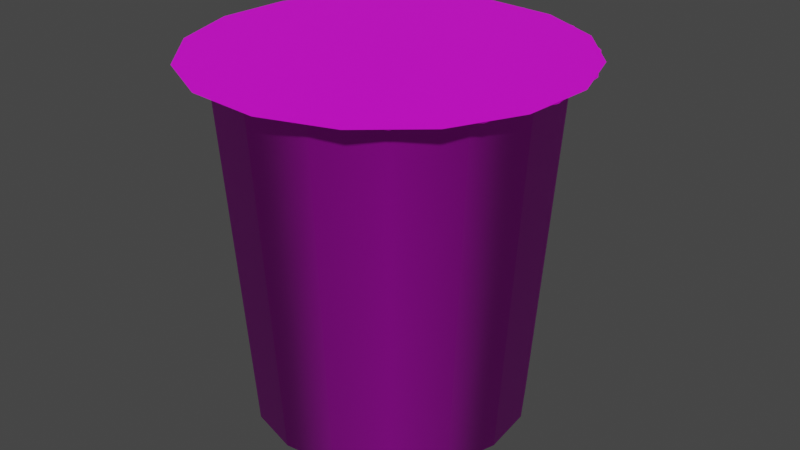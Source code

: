 # Source: pribinacek.blend  (saved by Blender 2.80.75; exported with 4.5.12 LTS)
import bpy
from mathutils import Matrix  # noqa: F401  (used for matrix-valued properties, if any)

bpy.ops.wm.read_factory_settings(use_empty=True)
scene = bpy.context.scene
scene.name = 'Scene'

# ---- collections
col_collection = bpy.data.collections.new('Collection'); scene.collection.children.link(col_collection)

# ---- images (referenced by path relative to the original .blend; pixels are not part of the script)
import os
ASSET_DIR = os.environ.get("B2B_ASSET_DIR", "")  # directory of the original .blend (textures are referenced by path, not embedded)
HERE = os.path.dirname(os.path.abspath(__file__))  # packed textures are extracted next to this script under _unpacked/

def load_image(name, relpath, width, height, colorspace="sRGB"):
    """Load a texture the original file referenced (path relative to the .blend, or extracted next to this script)."""
    p = next((c for c in (os.path.join(HERE, relpath), os.path.join(ASSET_DIR, relpath)) if relpath and os.path.exists(c)), "")
    if p:
        img = bpy.data.images.load(p, check_existing=True)
        img.name = name
    else:  # same state as the original file: an image datablock whose file is absent (Cycles renders it pink)
        img = bpy.data.images.new(name, width, height)
        img.source = "FILE"
        img.filepath = "//" + (relpath or name)
    img.colorspace_settings.name = colorspace
    return img
img_pribin_top_png = load_image('Pribin top.png', 'Pribin top.png', 1024, 1024, 'sRGB')
img_pribin_body_png = load_image('Pribin body.png', 'Pribin body.png', 1024, 1024, 'sRGB')

# ---- materials (node trees are filled in below, after node groups)
mat_pribinacek2 = bpy.data.materials.new('Pribinacek2')
mat_pribinacek2.use_transparent_shadow = False
mat_pribinacek = bpy.data.materials.new('Pribinacek')
mat_pribinacek.use_transparent_shadow = False

# ---- material node trees
mat_pribinacek2.use_nodes = True; mat_pribinacek2.node_tree.nodes.clear()
_N = mat_pribinacek2.node_tree.nodes; _L = mat_pribinacek2.node_tree.links
n0 = _N.new('ShaderNodeOutputMaterial'); n0.name = 'Material Output'; n0.location = (300, 300)
n1 = _N.new('ShaderNodeBsdfPrincipled'); n1.name = 'Principled BSDF'; n1.location = (10, 300)
n1.distribution = 'GGX'
n1.subsurface_method = 'BURLEY'
n1.inputs[3].default_value = 1.45
n1.inputs[27].default_value = (0.0, 0.0, 0.0, 1.0)
n1.inputs[28].default_value = 1.0
n2 = _N.new('ShaderNodeTexImage'); n2.name = 'Image Texture'; n2.location = (-280, 270)
n2.image = img_pribin_top_png
_L.new(n1.outputs[0], n0.inputs[0])
_L.new(n2.outputs[0], n1.inputs[0])
n0.is_active_output = True
mat_pribinacek.use_nodes = True; mat_pribinacek.node_tree.nodes.clear()
_N = mat_pribinacek.node_tree.nodes; _L = mat_pribinacek.node_tree.links
n0 = _N.new('ShaderNodeOutputMaterial'); n0.name = 'Material Output'; n0.location = (300, 300)
n1 = _N.new('ShaderNodeBsdfPrincipled'); n1.name = 'Principled BSDF'; n1.location = (10, 300)
n1.distribution = 'GGX'
n1.subsurface_method = 'BURLEY'
n1.inputs[3].default_value = 1.45
n1.inputs[27].default_value = (0.0, 0.0, 0.0, 1.0)
n1.inputs[28].default_value = 1.0
n2 = _N.new('ShaderNodeTexImage'); n2.name = 'Image Texture'; n2.location = (-280, 270)
n2.image = img_pribin_body_png
_L.new(n1.outputs[0], n0.inputs[0])
_L.new(n2.outputs[0], n1.inputs[0])
n0.is_active_output = True

# ---- world
world_world = bpy.data.worlds.new('World'); scene.world = world_world
world_world.use_nodes = True; world_world.node_tree.nodes.clear()
_N = world_world.node_tree.nodes; _L = world_world.node_tree.links
n0 = _N.new('ShaderNodeOutputWorld'); n0.name = 'World Output'; n0.location = (300, 300)
n1 = _N.new('ShaderNodeBackground'); n1.name = 'Background'; n1.location = (10, 300)
n1.inputs[0].default_value = (0.05088, 0.05088, 0.05088, 1.0)
_L.new(n1.outputs[0], n0.inputs[0])
n0.is_active_output = True
world_world.color = (0.05088, 0.05088, 0.05088)
world_world.use_sun_shadow = False
world_world.sun_shadow_jitter_overblur = 0.0

# ---- meshes
me_circle_007 = bpy.data.meshes.new('Circle.007')
me_circle_007.from_pydata([(0.04486, 0.02449, 0.9946), (-0.387, -0.2219, 0.9946), (-0.2598, -0.3684, 0.9946), (-0.08623, -0.4551, 0.9946), (0.1073, -0.4688, 0.9946), (0.2913, -0.4073, 0.9946), (0.4378, -0.2802, 0.9946), (0.5245, -0.1066, 0.9946), (0.5381, 0.08691, 0.9946), (0.4767, 0.2709, 0.9946), (0.3495, 0.4174, 0.9946), (0.1759, 0.5041, 0.9946), (-0.01757, 0.5178, 0.9946), (-0.2786, 0.5913, 0.9946), (-0.3481, 0.3291, 0.9946), (-0.4347, 0.1556, 0.9946), (-0.4484, -0.03794, 0.9946), (0.1323, 0.3442, 0.9946), (0.08856, 0.1844, 0.9946), (0.04694, 0.5132, 0.9946), (0.1114, 0.5086, 0.9946), (0.003241, 0.3533, 0.9946), (0.02405, 0.1889, 0.9946), (-0.2102, 0.5994, 0.9946), (-0.1212, 0.5713, 0.9946), (-0.1194, 0.3124, 0.9946), (-0.03729, 0.1684, 0.9946), (-0.3415, 0.4456, 0.9946), (-0.3204, 0.5365, 0.9946), (-0.2171, 0.2276, 0.9946), (-0.08612, 0.126, 0.9946), (-0.4059, 0.2134, 0.9946), (-0.377, 0.2713, 0.9946), (-0.2749, 0.1119, 0.9946), (-0.115, 0.06818, 0.9946), (-0.246, 0.1697, 0.9946), (-0.1683, 0.27, 0.9946), (-0.0581, 0.3329, 0.9946), (0.06775, 0.3488, 0.9946), (0.278, -0.2509, 0.05048), (0.3674, -0.1402, 0.05048), (0.4075, -0.003656, 0.05048), (0.3924, 0.1379, 0.05048), (0.3243, 0.2628, 0.05048), (0.2135, 0.3522, 0.05048), (0.077, 0.3924, 0.05048), (-0.06451, 0.3772, 0.05048), (-0.1895, 0.3091, 0.05048), (-0.2788, 0.1983, 0.05048), (-0.319, 0.06182, 0.05048), (-0.3039, -0.07969, 0.05048), (-0.2358, -0.2046, 0.05048), (-0.125, -0.294, 0.05048), (0.01153, -0.3342, 0.05048), (0.153, -0.3191, 0.05048), (0.4252, -0.1705, 0.9791), (0.3199, -0.3011, 0.9791), (0.4726, -0.009521, 0.9791), (0.4548, 0.1573, 0.9791), (0.3744, 0.3047, 0.9791), (0.2438, 0.4101, 0.9791), (0.08286, 0.4574, 0.9791), (-0.084, 0.4396, 0.9791), (-0.2313, 0.3593, 0.9791), (-0.3367, 0.2287, 0.9791), (-0.3841, 0.06768, 0.9791), (-0.3663, -0.09918, 0.9791), (-0.2859, -0.2465, 0.9791), (-0.1553, -0.3519, 0.9791), (0.00566, -0.3993, 0.9791), (0.1725, -0.3814, 0.9791), (0.3236, -0.1172, 0.05048), (0.2463, -0.213, 0.05048), (0.3583, 0.0007789, 0.05048), (0.3452, 0.1231, 0.05048), (0.2863, 0.2311, 0.05048), (0.1906, 0.3084, 0.05048), (0.07256, 0.3431, 0.05048), (-0.04978, 0.3301, 0.05048), (-0.1578, 0.2712, 0.05048), (-0.2351, 0.1754, 0.05048), (-0.2698, 0.05738, 0.05048), (-0.2567, -0.06495, 0.05048), (-0.1978, -0.173, 0.05048), (-0.1021, -0.2502, 0.05048), (0.01596, -0.285, 0.05048), (0.1383, -0.2719, 0.05048), (0.3236, -0.1172, 0.1469), (0.2463, -0.213, 0.1469), (0.04426, 0.02908, 0.1469), (0.3583, 0.0007789, 0.1469), (0.3452, 0.1231, 0.1469), (0.2863, 0.2311, 0.1469), (0.1906, 0.3084, 0.1469), (0.07256, 0.3431, 0.1469), (-0.04978, 0.3301, 0.1469), (-0.1578, 0.2712, 0.1469), (-0.2351, 0.1754, 0.1469), (-0.2698, 0.05738, 0.1469), (-0.2567, -0.06495, 0.1469), (-0.1978, -0.173, 0.1469), (-0.1021, -0.2502, 0.1469), (0.01596, -0.285, 0.1469), (0.1383, -0.2719, 0.1469), (0.4788, -0.1986, 0.9924), (0.3586, -0.3475, 0.9924), (0.5328, -0.01495, 0.9924), (0.5125, 0.1754, 0.9924), (0.4209, 0.3434, 0.9924), (0.2719, 0.4636, 0.9924), (0.08829, 0.5177, 0.9924), (-0.102, 0.4973, 0.9924), (-0.2701, 0.4057, 0.9924), (-0.3903, 0.2567, 0.9924), (-0.4443, 0.07311, 0.9924), (-0.424, -0.1172, 0.9924), (-0.3323, -0.2853, 0.9924), (-0.1834, -0.4055, 0.9924), (0.0002351, -0.4595, 0.9924), (0.1906, -0.4391, 0.9924)], [], [(0, 1, 2), (0, 2, 3), (0, 3, 4), (0, 4, 5), (0, 5, 6), (0, 6, 7), (0, 7, 8), (0, 8, 9), (0, 9, 10), (0, 10, 11, 17, 18), (0, 18, 22), (0, 22, 26), (0, 26, 30), (0, 30, 34), (0, 34, 33, 15, 16), (0, 16, 1), (33, 31, 15), (34, 35, 33), (33, 35, 31), (35, 32, 31), (34, 30, 35), (30, 29, 35), (35, 29, 32), (29, 14, 32), (29, 27, 14), (30, 36, 29), (29, 36, 27), (36, 28, 27), (30, 26, 36), (26, 25, 36), (36, 25, 28), (25, 13, 28), (25, 23, 13), (26, 37, 25), (25, 37, 23), (37, 24, 23), (26, 22, 37), (22, 21, 37), (37, 21, 24), (21, 12, 24), (21, 19, 12), (22, 38, 21), (21, 38, 19), (38, 20, 19), (22, 18, 38), (18, 17, 38), (38, 17, 20), (17, 11, 20), (47, 46, 78, 79), (44, 43, 75, 76), (53, 52, 84, 85), (50, 49, 81, 82), (45, 44, 76, 77), (42, 41, 73, 74), (40, 39, 72, 71), (51, 50, 82, 83), (48, 47, 79, 80), (54, 53, 85, 86), (43, 42, 74, 75), (49, 48, 80, 81), (46, 45, 77, 78), (39, 54, 86, 72), (52, 51, 83, 84), (41, 40, 71, 73), (60, 61, 110, 109), (57, 58, 107, 106), (66, 67, 116, 115), (56, 55, 104, 105), (63, 64, 113, 112), (69, 70, 119, 118), (58, 59, 108, 107), (64, 65, 114, 113), (61, 62, 111, 110), (70, 56, 105, 119), (67, 68, 117, 116), (55, 57, 106, 104), (62, 63, 112, 111), (59, 60, 109, 108), (68, 69, 118, 117), (65, 66, 115, 114), (41, 42, 58, 57), (52, 53, 69, 68), (46, 47, 63, 62), (49, 50, 66, 65), (40, 41, 57, 55), (43, 44, 60, 59), (54, 39, 56, 70), (48, 49, 65, 64), (51, 52, 68, 67), (42, 43, 59, 58), (45, 46, 62, 61), (39, 40, 55, 56), (50, 51, 67, 66), (53, 54, 70, 69), (44, 45, 61, 60), (47, 48, 64, 63), (78, 77, 94, 95), (75, 74, 91, 92), (84, 83, 100, 101), (81, 80, 97, 98), (72, 86, 103, 88), (76, 75, 92, 93), (73, 71, 87, 90), (82, 81, 98, 99), (79, 78, 95, 96), (85, 84, 101, 102), (74, 73, 90, 91), (80, 79, 96, 97), (77, 76, 93, 94), (86, 85, 102, 103), (71, 72, 88, 87), (83, 82, 99, 100), (89, 87, 88), (89, 90, 87), (89, 91, 90), (89, 92, 91), (89, 93, 92), (89, 94, 93), (89, 95, 94), (89, 96, 95), (89, 97, 96), (89, 98, 97), (89, 99, 98), (89, 100, 99), (89, 101, 100), (89, 102, 101), (89, 103, 102), (89, 88, 103)])
me_circle_007.polygons.foreach_set('use_smooth', [True] * 128)
me_circle_007.polygons.foreach_set('material_index', [0, 0, 0, 0, 0, 0, 0, 0, 0, 0, 0, 0, 0, 0, 0, 0, 0, 0, 0, 0, 0, 0, 0, 0, 0, 0, 0, 0, 0, 0, 0, 0, 0, 0, 0, 0, 0, 0, 0, 0, 0, 0, 0, 0, 0, 0, 0, 0, 1, 1, 1, 1, 1, 1, 1, 1, 1, 1, 1, 1, 1, 1, 1, 1, 1, 1, 1, 1, 1, 1, 1, 1, 1, 1, 1, 1, 1, 1, 1, 1, 1, 1, 1, 1, 1, 1, 1, 1, 1, 1, 1, 1, 1, 1, 1, 1, 1, 1, 1, 1, 1, 1, 1, 1, 1, 1, 1, 1, 1, 1, 1, 1, 1, 1, 1, 1, 1, 1, 1, 1, 1, 1, 1, 1, 1, 1, 1, 1])
_uv = me_circle_007.uv_layers.new(name='UVMap')
_uv.uv.foreach_set('vector', [0.5, 0.5, 0.1552, 0.8623, 0.04282, 0.7028, 0.5, 0.5, 0.04282, 0.7028, 0.0, 0.5124, 0.5, 0.5, 0.0, 0.5124, 0.0333, 0.3201, 0.5, 0.5, 0.0333, 0.3201, 0.1377, 0.1552, 0.5, 0.5, 0.1377, 0.1552, 0.2972, 0.04282, 0.5, 0.5, 0.2972, 0.04282, 0.4876, 0.0, 0.5, 0.5, 0.4876, 0.0, 0.6799, 0.0333, 0.5, 0.5, 0.6799, 0.0333, 0.8448, 0.1377, 0.5, 0.5, 0.8448, 0.1377, 0.9572, 0.2972, 0.5, 0.5, 0.9572, 0.2972, 1.0, 0.4876, 0.8333, 0.4917, 0.6667, 0.4959, 0.5, 0.5, 0.6667, 0.4959, 0.6556, 0.56, 0.5, 0.5, 0.6556, 0.56, 0.6208, 0.6149, 0.5, 0.5, 0.6208, 0.6149, 0.5676, 0.6524, 0.5, 0.5, 0.5676, 0.6524, 0.5041, 0.6667, 0.5, 0.5, 0.5041, 0.6667, 0.5083, 0.8333, 0.5124, 1.0, 0.3201, 0.9667, 0.5, 0.5, 0.3201, 0.9667, 0.1552, 0.8623, 0.5083, 0.8333, 0.5759, 0.9857, 0.5124, 1.0, 0.5041, 0.6667, 0.5718, 0.8191, 0.5083, 0.8333, 0.5083, 0.8333, 0.5718, 0.8191, 0.5759, 0.9857, 0.5718, 0.8191, 0.6394, 0.9715, 0.5759, 0.9857, 0.5041, 0.6667, 0.5676, 0.6524, 0.5718, 0.8191, 0.5676, 0.6524, 0.6352, 0.8048, 0.5718, 0.8191, 0.5718, 0.8191, 0.6352, 0.8048, 0.6394, 0.9715, 0.6352, 0.8048, 0.7028, 0.9572, 0.6394, 0.9715, 0.6352, 0.8048, 0.8181, 0.9788, 0.7028, 0.9572, 0.5676, 0.6524, 0.6884, 0.7673, 0.6352, 0.8048, 0.6352, 0.8048, 0.6884, 0.7673, 0.8181, 0.9788, 0.6884, 0.7673, 0.912, 0.9801, 0.8181, 0.9788, 0.5676, 0.6524, 0.6208, 0.6149, 0.6884, 0.7673, 0.6208, 0.6149, 0.7416, 0.7298, 0.6884, 0.7673, 0.6884, 0.7673, 0.7416, 0.7298, 0.912, 0.9801, 0.7416, 0.7298, 0.9756, 0.9525, 0.912, 0.9801, 0.7416, 0.7298, 1.0, 0.8877, 0.9756, 0.9525, 0.6208, 0.6149, 0.7763, 0.6749, 0.7416, 0.7298, 0.7416, 0.7298, 0.7763, 0.6749, 1.0, 0.8877, 0.7763, 0.6749, 0.994, 0.7939, 1.0, 0.8877, 0.6208, 0.6149, 0.6556, 0.56, 0.7763, 0.6749, 0.6556, 0.56, 0.8111, 0.6199, 0.7763, 0.6749, 0.7763, 0.6749, 0.8111, 0.6199, 0.994, 0.7939, 0.8111, 0.6199, 0.9667, 0.6799, 0.994, 0.7939, 0.8111, 0.6199, 0.9778, 0.6158, 0.9667, 0.6799, 0.6556, 0.56, 0.8222, 0.5558, 0.8111, 0.6199, 0.8111, 0.6199, 0.8222, 0.5558, 0.9778, 0.6158, 0.8222, 0.5558, 0.9889, 0.5517, 0.9778, 0.6158, 0.6556, 0.56, 0.6667, 0.4959, 0.8222, 0.5558, 0.6667, 0.4959, 0.8333, 0.4917, 0.8222, 0.5558, 0.8222, 0.5558, 0.8333, 0.4917, 0.9889, 0.5517, 0.8333, 0.4917, 1.0, 0.4876, 0.9889, 0.5517, 0.8492, 0.08982, 0.8629, 0.1248, 0.8507, 0.1274, 0.8388, 0.09712, 0.8492, 0.1977, 0.8238, 0.2244, 0.8169, 0.2135, 0.8388, 0.1904, 0.6829, 0.1248, 0.6966, 0.08982, 0.7069, 0.09712, 0.6951, 0.1274, 0.755, 0.04855, 0.7908, 0.04855, 0.7884, 0.06144, 0.7574, 0.06144, 0.8629, 0.1627, 0.8492, 0.1977, 0.8388, 0.1904, 0.8507, 0.1601, 0.7908, 0.2389, 0.755, 0.2389, 0.7574, 0.226, 0.7884, 0.226, 0.7219, 0.2244, 0.6966, 0.1977, 0.7069, 0.1904, 0.7288, 0.2135, 0.7219, 0.06304, 0.755, 0.04855, 0.7574, 0.06144, 0.7288, 0.07397, 0.8238, 0.06304, 0.8492, 0.08982, 0.8388, 0.09712, 0.8169, 0.07397, 0.6829, 0.1627, 0.6829, 0.1248, 0.6951, 0.1274, 0.6951, 0.1601, 0.8238, 0.2244, 0.7908, 0.2389, 0.7884, 0.226, 0.8169, 0.2135, 0.7908, 0.04855, 0.8238, 0.06304, 0.8169, 0.07397, 0.7884, 0.06144, 0.8629, 0.1248, 0.8629, 0.1627, 0.8507, 0.1601, 0.8507, 0.1274, 0.6966, 0.1977, 0.6829, 0.1627, 0.6951, 0.1601, 0.7069, 0.1904, 0.6966, 0.08982, 0.7219, 0.06304, 0.7288, 0.07397, 0.7069, 0.09712, 0.755, 0.2389, 0.7219, 0.2244, 0.7288, 0.2135, 0.7574, 0.226, 0.07662, 0.6023, 0.09277, 0.6435, 0.08013, 0.6525, 0.06171, 0.6054, 0.1226, 0.4848, 0.09277, 0.5164, 0.08013, 0.5074, 0.1142, 0.4714, 0.2726, 0.6435, 0.2888, 0.6023, 0.3037, 0.6054, 0.2853, 0.6525, 0.2038, 0.4677, 0.1616, 0.4677, 0.1586, 0.4519, 0.2068, 0.4519, 0.1616, 0.6922, 0.2038, 0.6922, 0.2068, 0.708, 0.1586, 0.708, 0.2726, 0.5164, 0.2428, 0.4848, 0.2513, 0.4714, 0.2853, 0.5074, 0.09277, 0.5164, 0.07662, 0.5576, 0.06171, 0.5545, 0.08013, 0.5074, 0.2038, 0.6922, 0.2428, 0.6751, 0.2513, 0.6885, 0.2068, 0.708, 0.09277, 0.6435, 0.1226, 0.6751, 0.1142, 0.6885, 0.08013, 0.6525, 0.2428, 0.4848, 0.2038, 0.4677, 0.2068, 0.4519, 0.2513, 0.4714, 0.2888, 0.6023, 0.2888, 0.5576, 0.3037, 0.5545, 0.3037, 0.6054, 0.1616, 0.4677, 0.1226, 0.4848, 0.1142, 0.4714, 0.1586, 0.4519, 0.1226, 0.6751, 0.1616, 0.6922, 0.1586, 0.708, 0.1142, 0.6885, 0.07662, 0.5576, 0.07662, 0.6023, 0.06171, 0.6054, 0.06171, 0.5545, 0.2888, 0.5576, 0.2726, 0.5164, 0.2853, 0.5074, 0.3037, 0.5545, 0.2428, 0.6751, 0.2726, 0.6435, 0.2853, 0.6525, 0.2513, 0.6885, 0.4503, 0.3116, 0.425, 0.3126, 0.4113, 0.06527, 0.4411, 0.06413, 0.9272, 0.4398, 0.9602, 0.4393, 0.9694, 0.6868, 0.9304, 0.6874, 0.5429, 0.6881, 0.5098, 0.6873, 0.5147, 0.4398, 0.5537, 0.4407, 0.441, 0.6873, 0.4157, 0.6881, 0.4037, 0.4407, 0.4335, 0.4398, 0.4833, 0.3111, 0.4503, 0.3116, 0.4411, 0.06413, 0.4801, 0.06351, 0.7364, 0.6873, 0.7006, 0.687, 0.6991, 0.4395, 0.7413, 0.4398, 0.5522, 0.3116, 0.5191, 0.3111, 0.5223, 0.06351, 0.5613, 0.06413, 0.474, 0.687, 0.441, 0.6873, 0.4335, 0.4398, 0.4725, 0.4395, 0.8914, 0.4398, 0.9272, 0.4398, 0.9304, 0.6874, 0.8882, 0.6874, 0.7694, 0.6881, 0.7364, 0.6873, 0.7413, 0.4398, 0.7803, 0.4407, 0.6675, 0.6873, 0.6422, 0.6881, 0.6302, 0.4407, 0.6601, 0.4398, 0.5191, 0.3111, 0.4833, 0.3111, 0.4801, 0.06351, 0.5223, 0.06351, 0.8583, 0.4393, 0.8914, 0.4398, 0.8882, 0.6874, 0.8492, 0.6868, 0.5775, 0.3126, 0.5522, 0.3116, 0.5613, 0.06413, 0.5912, 0.06527, 0.7006, 0.687, 0.6675, 0.6873, 0.6601, 0.4398, 0.6991, 0.4395, 0.5098, 0.6873, 0.474, 0.687, 0.4725, 0.4395, 0.5147, 0.4398, 0.8639, 0.8094, 0.8647, 0.7862, 0.8889, 0.7862, 0.8881, 0.8094, 0.6438, 0.8055, 0.6443, 0.7753, 0.6685, 0.7753, 0.6681, 0.8055, 0.6066, 0.8382, 0.6066, 0.8055, 0.6308, 0.8055, 0.6308, 0.8382, 0.8639, 0.9026, 0.8634, 0.8724, 0.8877, 0.8724, 0.8881, 0.9026, 0.8505, 0.8724, 0.85, 0.9026, 0.8258, 0.9026, 0.8262, 0.8724, 0.6438, 0.8382, 0.6438, 0.8055, 0.6681, 0.8055, 0.6681, 0.8382, 0.85, 0.8094, 0.8505, 0.8396, 0.8262, 0.8396, 0.8258, 0.8094, 0.8647, 0.9258, 0.8639, 0.9026, 0.8881, 0.9026, 0.8889, 0.9258, 0.8634, 0.8396, 0.8639, 0.8094, 0.8881, 0.8094, 0.8877, 0.8396, 0.607, 0.8685, 0.6066, 0.8382, 0.6308, 0.8382, 0.6313, 0.8685, 0.8492, 0.7862, 0.85, 0.8094, 0.8258, 0.8094, 0.825, 0.7862, 0.8634, 0.8724, 0.8634, 0.8396, 0.8877, 0.8396, 0.8877, 0.8724, 0.6443, 0.8685, 0.6438, 0.8382, 0.6681, 0.8382, 0.6685, 0.8685, 0.85, 0.9026, 0.8492, 0.9258, 0.825, 0.9258, 0.8258, 0.9026, 0.8505, 0.8396, 0.8505, 0.8724, 0.8262, 0.8724, 0.8262, 0.8396, 0.6066, 0.8055, 0.607, 0.7753, 0.6313, 0.7753, 0.6308, 0.8055, 0.4829, 0.8757, 0.4388, 0.806, 0.4674, 0.7934, 0.4829, 0.8757, 0.4169, 0.8291, 0.4388, 0.806, 0.4829, 0.8757, 0.4051, 0.8594, 0.4169, 0.8291, 0.4829, 0.8757, 0.4051, 0.8921, 0.4051, 0.8594, 0.4829, 0.8757, 0.4169, 0.9224, 0.4051, 0.8921, 0.4829, 0.8757, 0.4388, 0.9455, 0.4169, 0.9224, 0.4829, 0.8757, 0.4674, 0.958, 0.4388, 0.9455, 0.4829, 0.8757, 0.4983, 0.958, 0.4674, 0.958, 0.4829, 0.8757, 0.5269, 0.9455, 0.4983, 0.958, 0.4829, 0.8757, 0.5488, 0.9224, 0.5269, 0.9455, 0.4829, 0.8757, 0.5606, 0.8921, 0.5488, 0.9224, 0.4829, 0.8757, 0.5606, 0.8594, 0.5606, 0.8921, 0.4829, 0.8757, 0.5488, 0.8291, 0.5606, 0.8594, 0.4829, 0.8757, 0.5269, 0.806, 0.5488, 0.8291, 0.4829, 0.8757, 0.4983, 0.7934, 0.5269, 0.806, 0.4829, 0.8757, 0.4674, 0.7934, 0.4983, 0.7934])
me_circle_007.materials.append(mat_pribinacek2)
me_circle_007.materials.append(mat_pribinacek)
me_circle_007.use_remesh_preserve_volume = False
me_circle_007.use_remesh_preserve_attributes = False
me_circle_007.use_mirror_vertex_groups = False
me_circle_007.update()

# ---- objects
ob_circle_002 = bpy.data.objects.new('Circle.002', me_circle_007)

# ---- transforms, parenting, visibility, modifiers, constraints
ob_circle_002.location = (0.0, 0.0, 0.0)
ob_circle_002.lineart.crease_threshold = 0.0

# ---- collection membership
col_collection.objects.link(ob_circle_002)

# ---- scene / render settings (as saved in the file)
scene.frame_start = 1; scene.frame_end = 250; scene.frame_set(1)
scene.render.engine = 'BLENDER_EEVEE_NEXT'
scene.cycles.use_denoising = False
scene.cycles.samples = 128
scene.cycles.sampling_pattern = 'TABULATED_SOBOL'
scene.cycles.use_adaptive_sampling = False
scene.cycles.use_light_tree = False
scene.view_settings.view_transform = 'Filmic'
bpy.context.view_layer.update()

# ---- added for rendering (the .blend has no active camera and no usable light): camera, sun
cam_auto = bpy.data.cameras.new('AutoCamera')
cam_auto.lens = 50.0
cam_auto.sensor_width = 36.0
cam_auto.clip_end = 1000.0
ob_auto_camera = bpy.data.objects.new('AutoCamera', cam_auto)
scene.collection.objects.link(ob_auto_camera)
ob_auto_camera.location = (1.64886, -1.8595, 1.80573)
ob_auto_camera.rotation_euler = (1.09748, -7.21219e-08, 0.694738)
scene.camera = ob_auto_camera
light_auto_sun = bpy.data.lights.new('AutoSun', 'SUN')
light_auto_sun.energy = 3.0
light_auto_sun.angle = 0.0523599
ob_auto_sun = bpy.data.objects.new('AutoSun', light_auto_sun)
scene.collection.objects.link(ob_auto_sun)
ob_auto_sun.rotation_euler = (0.872665, 0.174533, 0.523599)
bpy.context.view_layer.update()
